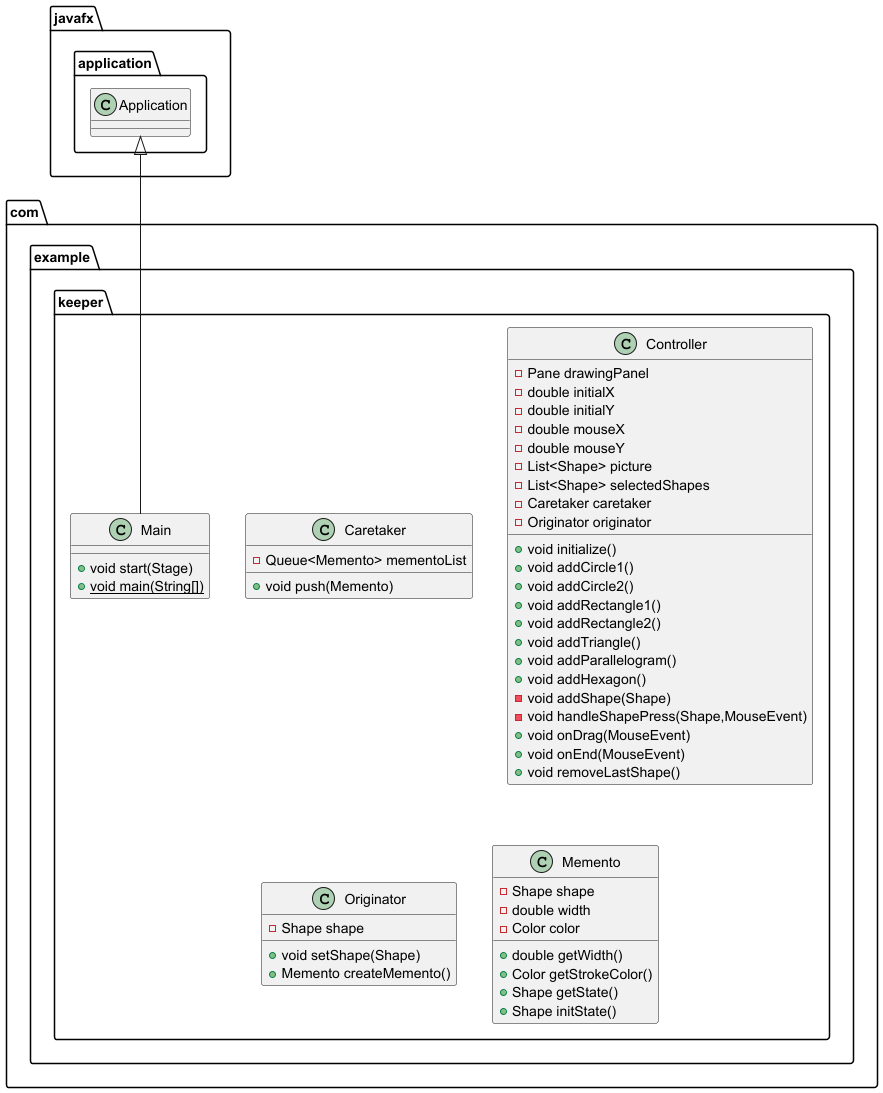

The diagram above was rendered by PlantUML. Its source (embedded in the PNG):
@startuml
class com.example.keeper.Caretaker {
- Queue<Memento> mementoList
+ void push(Memento)
}


class com.example.keeper.Controller {
- Pane drawingPanel
- double initialX
- double initialY
- double mouseX
- double mouseY
- List<Shape> picture
- List<Shape> selectedShapes
- Caretaker caretaker
- Originator originator
+ void initialize()
+ void addCircle1()
+ void addCircle2()
+ void addRectangle1()
+ void addRectangle2()
+ void addTriangle()
+ void addParallelogram()
+ void addHexagon()
- void addShape(Shape)
- void handleShapePress(Shape,MouseEvent)
+ void onDrag(MouseEvent)
+ void onEnd(MouseEvent)
+ void removeLastShape()
}


class com.example.keeper.Main {
+ void start(Stage)
+ {static} void main(String[])
}

class com.example.keeper.Originator {
- Shape shape
+ void setShape(Shape)
+ Memento createMemento()
}


class com.example.keeper.Memento {
- Shape shape
- double width
- Color color
+ double getWidth()
+ Color getStrokeColor()
+ Shape getState()
+ Shape initState()
}




javafx.application.Application <|-- com.example.keeper.Main
@enduml